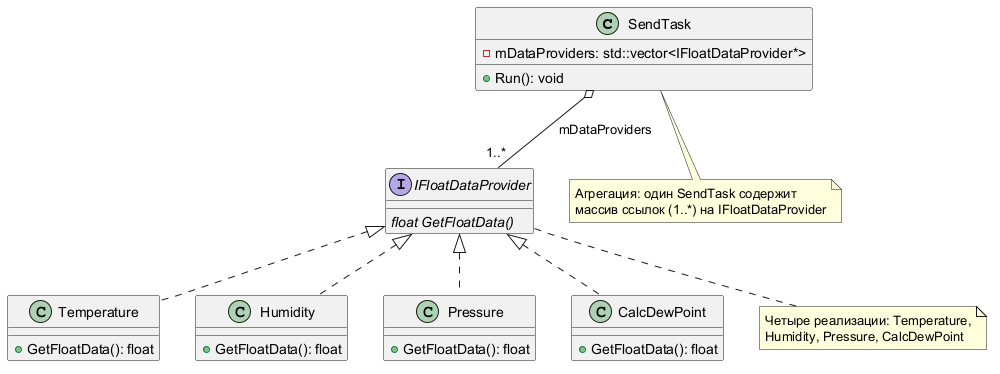

The diagram above was rendered by PlantUML. Its source (embedded in the PNG):
@startuml
class SendTask
{
    - mDataProviders: std::vector<IFloatDataProvider*>
    + Run(): void
}

interface IFloatDataProvider
{
    {abstract} float GetFloatData()
}

class Temperature
{
    + GetFloatData(): float
}

class Humidity
{
    + GetFloatData(): float
}

class Pressure
{
    + GetFloatData(): float
}

class CalcDewPoint
{
    + GetFloatData(): float
}

IFloatDataProvider <|.. Temperature
IFloatDataProvider <|.. Humidity
IFloatDataProvider <|.. Pressure
IFloatDataProvider <|.. CalcDewPoint

SendTask o-- "1..*" IFloatDataProvider : mDataProviders

note bottom of SendTask
  Агрегация: один SendTask содержит
  массив ссылок (1..*) на IFloatDataProvider
end note

note bottom of IFloatDataProvider
  Четыре реализации: Temperature,
  Humidity, Pressure, CalcDewPoint
end note

@enduml